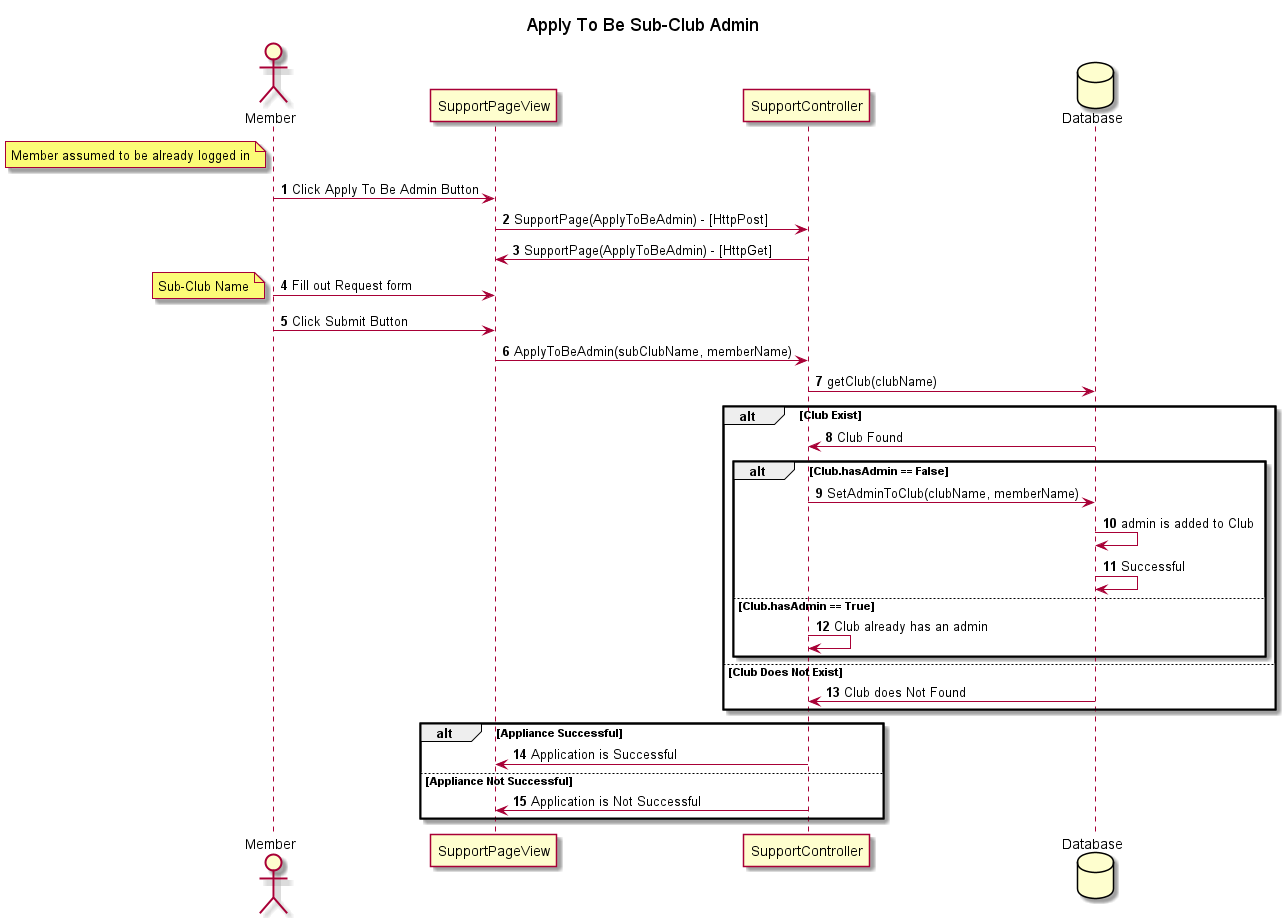

The diagram above was rendered by PlantUML. Its source (embedded in the PNG):
@startuml
'https://plantuml.com/sequence-diagram

autonumber
title Apply To Be Sub-Club Admin

actor Member as Member
note left of Member: Member assumed to be already logged in
database Database order 50

Member -> SupportPageView : Click Apply To Be Admin Button
SupportPageView -> SupportController : SupportPage(ApplyToBeAdmin) - [HttpPost]
SupportController -> SupportPageView : SupportPage(ApplyToBeAdmin) - [HttpGet]

Member -> SupportPageView : Fill out Request form
note left: Sub-Club Name
Member -> SupportPageView : Click Submit Button

SupportPageView -> SupportController : ApplyToBeAdmin(subClubName, memberName)

SupportController -> Database : getClub(clubName)
alt Club Exist
    Database -> SupportController : Club Found
    alt Club.hasAdmin == False
        SupportController -> Database : SetAdminToClub(clubName, memberName)
        Database -> Database : admin is added to Club
        Database -> Database : Successful
    else Club.hasAdmin == True
        SupportController -> SupportController : Club already has an admin
    end
    
else Club Does Not Exist
    Database -> SupportController : Club does Not Found
end

alt Appliance Successful
    SupportController -> SupportPageView : Application is Successful
else Appliance Not Successful
    SupportController -> SupportPageView : Application is Not Successful
end


@enduml